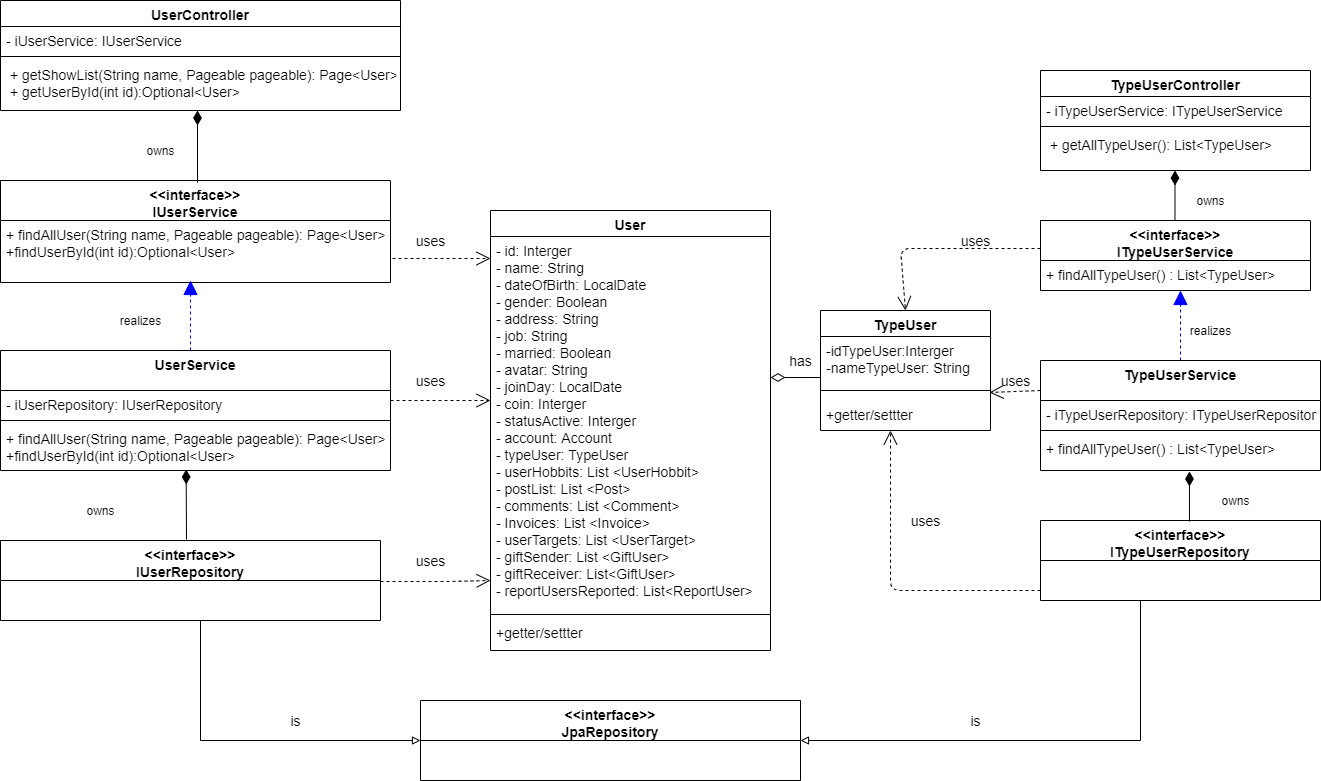

The diagram above was exported from draw.io. Its source (the exported page's mxGraphModel, read from the mxfile embedded in the PNG):
<mxGraphModel dx="852" dy="494" grid="1" gridSize="10" guides="1" tooltips="1" connect="1" arrows="1" fold="1" page="1" pageScale="1" pageWidth="850" pageHeight="1100" math="0" shadow="0">
  <root>
    <mxCell id="0" />
    <mxCell id="1" parent="0" />
    <mxCell id="mLHjseE6QlHjcq5zer_h-10" value="" style="group" parent="1" vertex="1" connectable="0">
      <mxGeometry x="420" y="260" width="160" height="30" as="geometry" />
    </mxCell>
    <mxCell id="mLHjseE6QlHjcq5zer_h-8" value="" style="endArrow=open;dashed=1;endFill=0;endSize=12;html=1;entryX=1.125;entryY=0.9;entryDx=0;entryDy=0;entryPerimeter=0;" parent="mLHjseE6QlHjcq5zer_h-10" edge="1">
      <mxGeometry width="160" relative="1" as="geometry">
        <mxPoint x="12" y="18" as="sourcePoint" />
        <mxPoint x="110" y="18" as="targetPoint" />
      </mxGeometry>
    </mxCell>
    <mxCell id="dRhCjTRa1VDRppehGv_A-18" value="uses" style="text;html=1;align=center;verticalAlign=middle;resizable=0;points=[];autosize=1;fontSize=14;" parent="mLHjseE6QlHjcq5zer_h-10" vertex="1">
      <mxGeometry x="25" y="-10" width="50" height="20" as="geometry" />
    </mxCell>
    <mxCell id="488hQvuU2xeyb6NFwhpN-20" value="" style="group" parent="1" vertex="1" connectable="0">
      <mxGeometry x="110" y="330" width="160" height="20" as="geometry" />
    </mxCell>
    <mxCell id="488hQvuU2xeyb6NFwhpN-19" value="realizes" style="text;html=1;align=center;verticalAlign=middle;resizable=0;points=[];autosize=1;" parent="488hQvuU2xeyb6NFwhpN-20" vertex="1">
      <mxGeometry x="40" width="60" height="20" as="geometry" />
    </mxCell>
    <mxCell id="488hQvuU2xeyb6NFwhpN-42" value="UserController" style="swimlane;fontStyle=1;align=center;verticalAlign=top;childLayout=stackLayout;horizontal=1;startSize=26;horizontalStack=0;resizeParent=1;resizeParentMax=0;resizeLast=0;collapsible=1;marginBottom=0;swimlaneLine=1;rounded=0;shadow=0;glass=0;sketch=0;fontSize=14;" parent="1" vertex="1">
      <mxGeometry x="40" y="20" width="400" height="110" as="geometry" />
    </mxCell>
    <mxCell id="488hQvuU2xeyb6NFwhpN-43" value="- iUserService: IUserService" style="text;strokeColor=none;fillColor=none;align=left;verticalAlign=top;spacingLeft=4;spacingRight=4;overflow=hidden;rotatable=0;points=[[0,0.5],[1,0.5]];portConstraint=eastwest;fontSize=14;" parent="488hQvuU2xeyb6NFwhpN-42" vertex="1">
      <mxGeometry y="26" width="400" height="26" as="geometry" />
    </mxCell>
    <mxCell id="488hQvuU2xeyb6NFwhpN-44" value="" style="line;strokeWidth=1;fillColor=none;align=left;verticalAlign=middle;spacingTop=-1;spacingLeft=3;spacingRight=3;rotatable=0;labelPosition=right;points=[];portConstraint=eastwest;" parent="488hQvuU2xeyb6NFwhpN-42" vertex="1">
      <mxGeometry y="52" width="400" height="8" as="geometry" />
    </mxCell>
    <mxCell id="488hQvuU2xeyb6NFwhpN-45" value=" + getShowList(String name, Pageable pageable): Page&lt;User&gt;&#10; + getUserById(int id):Optional&lt;User&gt;&#10;" style="text;strokeColor=none;fillColor=none;align=left;verticalAlign=top;spacingLeft=4;spacingRight=4;overflow=hidden;rotatable=0;points=[[0,0.5],[1,0.5]];portConstraint=eastwest;fontSize=14;" parent="488hQvuU2xeyb6NFwhpN-42" vertex="1">
      <mxGeometry y="60" width="400" height="50" as="geometry" />
    </mxCell>
    <mxCell id="488hQvuU2xeyb6NFwhpN-46" value="&lt;&lt;interface&gt;&gt;&#10;IUserService" style="swimlane;fontStyle=1;align=center;verticalAlign=top;childLayout=stackLayout;horizontal=1;startSize=40;horizontalStack=0;resizeParent=1;resizeParentMax=0;resizeLast=0;collapsible=1;marginBottom=0;swimlaneLine=1;rounded=0;shadow=0;glass=0;sketch=0;fontSize=14;" parent="1" vertex="1">
      <mxGeometry x="40" y="200" width="390" height="102" as="geometry" />
    </mxCell>
    <mxCell id="488hQvuU2xeyb6NFwhpN-49" value="+ findAllUser(String name, Pageable pageable): Page&lt;User&gt;&#10;+findUserById(int id):Optional&lt;User&gt;&#10;" style="text;strokeColor=none;fillColor=none;align=left;verticalAlign=top;spacingLeft=4;spacingRight=4;overflow=hidden;rotatable=0;points=[[0,0.5],[1,0.5]];portConstraint=eastwest;fontSize=14;" parent="488hQvuU2xeyb6NFwhpN-46" vertex="1">
      <mxGeometry y="40" width="390" height="62" as="geometry" />
    </mxCell>
    <mxCell id="dRhCjTRa1VDRppehGv_A-1" value="UserService" style="swimlane;fontStyle=1;align=center;verticalAlign=top;childLayout=stackLayout;horizontal=1;startSize=40;horizontalStack=0;resizeParent=1;resizeParentMax=0;resizeLast=0;collapsible=1;marginBottom=0;swimlaneLine=1;rounded=0;shadow=0;glass=0;sketch=0;fontSize=14;" parent="1" vertex="1">
      <mxGeometry x="40" y="370" width="390" height="120" as="geometry" />
    </mxCell>
    <mxCell id="dRhCjTRa1VDRppehGv_A-2" value="- iUserRepository: IUserRepository" style="text;strokeColor=none;fillColor=none;align=left;verticalAlign=top;spacingLeft=4;spacingRight=4;overflow=hidden;rotatable=0;points=[[0,0.5],[1,0.5]];portConstraint=eastwest;fontSize=14;" parent="dRhCjTRa1VDRppehGv_A-1" vertex="1">
      <mxGeometry y="40" width="390" height="26" as="geometry" />
    </mxCell>
    <mxCell id="dRhCjTRa1VDRppehGv_A-3" value="" style="line;strokeWidth=1;fillColor=none;align=left;verticalAlign=middle;spacingTop=-1;spacingLeft=3;spacingRight=3;rotatable=0;labelPosition=right;points=[];portConstraint=eastwest;" parent="dRhCjTRa1VDRppehGv_A-1" vertex="1">
      <mxGeometry y="66" width="390" height="8" as="geometry" />
    </mxCell>
    <mxCell id="dRhCjTRa1VDRppehGv_A-4" value="+ findAllUser(String name, Pageable pageable): Page&lt;User&gt;&#10;+findUserById(int id):Optional&lt;User&gt;&#10;" style="text;strokeColor=none;fillColor=none;align=left;verticalAlign=top;spacingLeft=4;spacingRight=4;overflow=hidden;rotatable=0;points=[[0,0.5],[1,0.5]];portConstraint=eastwest;fontSize=14;" parent="dRhCjTRa1VDRppehGv_A-1" vertex="1">
      <mxGeometry y="74" width="390" height="46" as="geometry" />
    </mxCell>
    <mxCell id="dRhCjTRa1VDRppehGv_A-65" style="edgeStyle=orthogonalEdgeStyle;rounded=0;orthogonalLoop=1;jettySize=auto;html=1;fontSize=14;verticalAlign=bottom;endArrow=block;endFill=0;entryX=0;entryY=0.5;entryDx=0;entryDy=0;" parent="1" source="dRhCjTRa1VDRppehGv_A-5" target="dRhCjTRa1VDRppehGv_A-64" edge="1">
      <mxGeometry relative="1" as="geometry">
        <mxPoint x="420" y="800" as="targetPoint" />
        <Array as="points">
          <mxPoint x="240" y="760" />
        </Array>
      </mxGeometry>
    </mxCell>
    <mxCell id="dRhCjTRa1VDRppehGv_A-5" value="&lt;&lt;interface&gt;&gt;&#10;IUserRepository" style="swimlane;fontStyle=1;align=center;verticalAlign=top;childLayout=stackLayout;horizontal=1;startSize=40;horizontalStack=0;resizeParent=1;resizeParentMax=0;resizeLast=0;collapsible=1;marginBottom=0;swimlaneLine=1;rounded=0;shadow=0;glass=0;sketch=0;fontSize=14;" parent="1" vertex="1">
      <mxGeometry x="40" y="560" width="380" height="80" as="geometry" />
    </mxCell>
    <mxCell id="488hQvuU2xeyb6NFwhpN-10" value="" style="endArrow=diamondThin;endFill=1;endSize=12;html=1;" parent="1" edge="1">
      <mxGeometry width="160" relative="1" as="geometry">
        <mxPoint x="237" y="202" as="sourcePoint" />
        <mxPoint x="237" y="130" as="targetPoint" />
        <Array as="points" />
      </mxGeometry>
    </mxCell>
    <mxCell id="dRhCjTRa1VDRppehGv_A-9" value="" style="group" parent="1" vertex="1" connectable="0">
      <mxGeometry x="120" y="160" width="160" height="20" as="geometry" />
    </mxCell>
    <mxCell id="dRhCjTRa1VDRppehGv_A-10" value="owns" style="text;html=1;align=center;verticalAlign=middle;resizable=0;points=[];autosize=1;" parent="dRhCjTRa1VDRppehGv_A-9" vertex="1">
      <mxGeometry x="60" width="40" height="20" as="geometry" />
    </mxCell>
    <mxCell id="dRhCjTRa1VDRppehGv_A-11" value="" style="endArrow=diamondThin;endFill=1;endSize=12;html=1;entryX=0.476;entryY=0.978;entryDx=0;entryDy=0;entryPerimeter=0;" parent="1" target="dRhCjTRa1VDRppehGv_A-4" edge="1">
      <mxGeometry width="160" relative="1" as="geometry">
        <mxPoint x="226" y="559" as="sourcePoint" />
        <mxPoint x="408" y="480" as="targetPoint" />
      </mxGeometry>
    </mxCell>
    <mxCell id="488hQvuU2xeyb6NFwhpN-13" value="" style="endArrow=block;endFill=1;endSize=12;html=1;dashed=1;strokeColor=#0000FF;fillColor=#dae8fc;gradientColor=#7ea6e0;" parent="1" edge="1">
      <mxGeometry width="160" relative="1" as="geometry">
        <mxPoint x="230" y="370" as="sourcePoint" />
        <mxPoint x="230" y="300" as="targetPoint" />
        <Array as="points" />
      </mxGeometry>
    </mxCell>
    <mxCell id="dRhCjTRa1VDRppehGv_A-12" value="" style="group" parent="1" vertex="1" connectable="0">
      <mxGeometry x="60" y="520" width="160" height="20" as="geometry" />
    </mxCell>
    <mxCell id="dRhCjTRa1VDRppehGv_A-13" value="owns" style="text;html=1;align=center;verticalAlign=middle;resizable=0;points=[];autosize=1;" parent="dRhCjTRa1VDRppehGv_A-12" vertex="1">
      <mxGeometry x="60" width="40" height="20" as="geometry" />
    </mxCell>
    <mxCell id="dRhCjTRa1VDRppehGv_A-14" value="User" style="swimlane;fontStyle=1;align=center;verticalAlign=top;childLayout=stackLayout;horizontal=1;startSize=26;horizontalStack=0;resizeParent=1;resizeParentMax=0;resizeLast=0;collapsible=1;marginBottom=0;swimlaneLine=1;rounded=0;shadow=0;glass=0;sketch=0;fontSize=14;" parent="1" vertex="1">
      <mxGeometry x="530" y="230" width="280" height="440" as="geometry" />
    </mxCell>
    <mxCell id="dRhCjTRa1VDRppehGv_A-15" value="- id: Interger &#10;- name: String &#10;- dateOfBirth: LocalDate &#10;- gender: Boolean &#10;- address: String &#10;- job: String &#10;- married: Boolean &#10;- avatar: String &#10;- joinDay: LocalDate &#10;- coin: Interger &#10;- statusActive: Interger &#10;- account: Account &#10;- typeUser: TypeUser &#10;- userHobbits: List &lt;UserHobbit&gt; &#10;- postList: List &lt;Post&gt; &#10;- comments: List &lt;Comment&gt; &#10;- Invoices: List &lt;Invoice&gt; &#10;- userTargets: List &lt;UserTarget&gt; &#10;- giftSender: List &lt;GiftUser&gt; &#10;- giftReceiver: List&lt;GiftUser&gt; &#10;- reportUsersReported: List&lt;ReportUser&gt; " style="text;strokeColor=none;fillColor=none;align=left;verticalAlign=top;spacingLeft=4;spacingRight=4;overflow=hidden;rotatable=0;points=[[0,0.5],[1,0.5]];portConstraint=eastwest;fontSize=14;" parent="dRhCjTRa1VDRppehGv_A-14" vertex="1">
      <mxGeometry y="26" width="280" height="374" as="geometry" />
    </mxCell>
    <mxCell id="dRhCjTRa1VDRppehGv_A-16" value="" style="line;strokeWidth=1;fillColor=none;align=left;verticalAlign=middle;spacingTop=-1;spacingLeft=3;spacingRight=3;rotatable=0;labelPosition=right;points=[];portConstraint=eastwest;" parent="dRhCjTRa1VDRppehGv_A-14" vertex="1">
      <mxGeometry y="400" width="280" height="8" as="geometry" />
    </mxCell>
    <mxCell id="dRhCjTRa1VDRppehGv_A-17" value="+getter/settter" style="text;strokeColor=none;fillColor=none;align=left;verticalAlign=top;spacingLeft=4;spacingRight=4;overflow=hidden;rotatable=0;points=[[0,0.5],[1,0.5]];portConstraint=eastwest;fontSize=14;" parent="dRhCjTRa1VDRppehGv_A-14" vertex="1">
      <mxGeometry y="408" width="280" height="32" as="geometry" />
    </mxCell>
    <mxCell id="dRhCjTRa1VDRppehGv_A-19" value="" style="endArrow=open;dashed=1;endFill=0;endSize=12;html=1;entryX=1.125;entryY=0.9;entryDx=0;entryDy=0;entryPerimeter=0;" parent="1" edge="1">
      <mxGeometry width="160" relative="1" as="geometry">
        <mxPoint x="430" y="420" as="sourcePoint" />
        <mxPoint x="530" y="420" as="targetPoint" />
      </mxGeometry>
    </mxCell>
    <mxCell id="dRhCjTRa1VDRppehGv_A-20" value="" style="endArrow=open;dashed=1;endFill=0;endSize=12;html=1;" parent="1" edge="1">
      <mxGeometry width="160" relative="1" as="geometry">
        <mxPoint x="420" y="601" as="sourcePoint" />
        <mxPoint x="530" y="600" as="targetPoint" />
        <Array as="points">
          <mxPoint x="490" y="601" />
        </Array>
      </mxGeometry>
    </mxCell>
    <mxCell id="dRhCjTRa1VDRppehGv_A-21" value="" style="group" parent="1" vertex="1" connectable="0">
      <mxGeometry x="420" y="400" width="160" height="30" as="geometry" />
    </mxCell>
    <mxCell id="dRhCjTRa1VDRppehGv_A-23" value="uses" style="text;html=1;align=center;verticalAlign=middle;resizable=0;points=[];autosize=1;fontSize=14;" parent="dRhCjTRa1VDRppehGv_A-21" vertex="1">
      <mxGeometry x="25" y="-10" width="50" height="20" as="geometry" />
    </mxCell>
    <mxCell id="dRhCjTRa1VDRppehGv_A-24" value="" style="group" parent="1" vertex="1" connectable="0">
      <mxGeometry x="420" y="580" width="160" height="30" as="geometry" />
    </mxCell>
    <mxCell id="dRhCjTRa1VDRppehGv_A-25" value="uses" style="text;html=1;align=center;verticalAlign=middle;resizable=0;points=[];autosize=1;fontSize=14;" parent="dRhCjTRa1VDRppehGv_A-24" vertex="1">
      <mxGeometry x="25" y="-10" width="50" height="20" as="geometry" />
    </mxCell>
    <mxCell id="dRhCjTRa1VDRppehGv_A-26" value="TypeUser" style="swimlane;fontStyle=1;align=center;verticalAlign=top;childLayout=stackLayout;horizontal=1;startSize=26;horizontalStack=0;resizeParent=1;resizeParentMax=0;resizeLast=0;collapsible=1;marginBottom=0;swimlaneLine=1;rounded=0;shadow=0;glass=0;sketch=0;fontSize=14;" parent="1" vertex="1">
      <mxGeometry x="860" y="330" width="170" height="120" as="geometry" />
    </mxCell>
    <mxCell id="dRhCjTRa1VDRppehGv_A-27" value="-idTypeUser:Interger&#10;-nameTypeUser: String" style="text;strokeColor=none;fillColor=none;align=left;verticalAlign=top;spacingLeft=4;spacingRight=4;overflow=hidden;rotatable=0;points=[[0,0.5],[1,0.5]];portConstraint=eastwest;fontSize=14;" parent="dRhCjTRa1VDRppehGv_A-26" vertex="1">
      <mxGeometry y="26" width="170" height="44" as="geometry" />
    </mxCell>
    <mxCell id="dRhCjTRa1VDRppehGv_A-28" value="" style="line;strokeWidth=1;fillColor=none;align=left;verticalAlign=middle;spacingTop=-1;spacingLeft=3;spacingRight=3;rotatable=0;labelPosition=right;points=[];portConstraint=eastwest;" parent="dRhCjTRa1VDRppehGv_A-26" vertex="1">
      <mxGeometry y="70" width="170" height="20" as="geometry" />
    </mxCell>
    <mxCell id="dRhCjTRa1VDRppehGv_A-29" value="+getter/settter" style="text;strokeColor=none;fillColor=none;align=left;verticalAlign=top;spacingLeft=4;spacingRight=4;overflow=hidden;rotatable=0;points=[[0,0.5],[1,0.5]];portConstraint=eastwest;fontSize=14;" parent="dRhCjTRa1VDRppehGv_A-26" vertex="1">
      <mxGeometry y="90" width="170" height="30" as="geometry" />
    </mxCell>
    <mxCell id="mLHjseE6QlHjcq5zer_h-14" value="" style="endArrow=diamondThin;endFill=0;endSize=12;html=1;exitX=0;exitY=0.932;exitDx=0;exitDy=0;exitPerimeter=0;" parent="1" source="dRhCjTRa1VDRppehGv_A-27" edge="1">
      <mxGeometry width="160" relative="1" as="geometry">
        <mxPoint x="811" y="360" as="sourcePoint" />
        <mxPoint x="810" y="397" as="targetPoint" />
      </mxGeometry>
    </mxCell>
    <mxCell id="dRhCjTRa1VDRppehGv_A-30" value="has" style="text;html=1;align=center;verticalAlign=middle;resizable=0;points=[];autosize=1;fontSize=14;" parent="1" vertex="1">
      <mxGeometry x="820" y="370" width="40" height="20" as="geometry" />
    </mxCell>
    <mxCell id="dRhCjTRa1VDRppehGv_A-31" value="TypeUserController" style="swimlane;fontStyle=1;align=center;verticalAlign=top;childLayout=stackLayout;horizontal=1;startSize=26;horizontalStack=0;resizeParent=1;resizeParentMax=0;resizeLast=0;collapsible=1;marginBottom=0;swimlaneLine=1;rounded=0;shadow=0;glass=0;sketch=0;fontSize=14;" parent="1" vertex="1">
      <mxGeometry x="1080" y="90" width="270" height="100" as="geometry" />
    </mxCell>
    <mxCell id="dRhCjTRa1VDRppehGv_A-32" value="- iTypeUserService: ITypeUserService" style="text;strokeColor=none;fillColor=none;align=left;verticalAlign=top;spacingLeft=4;spacingRight=4;overflow=hidden;rotatable=0;points=[[0,0.5],[1,0.5]];portConstraint=eastwest;fontSize=14;" parent="dRhCjTRa1VDRppehGv_A-31" vertex="1">
      <mxGeometry y="26" width="270" height="26" as="geometry" />
    </mxCell>
    <mxCell id="dRhCjTRa1VDRppehGv_A-33" value="" style="line;strokeWidth=1;fillColor=none;align=left;verticalAlign=middle;spacingTop=-1;spacingLeft=3;spacingRight=3;rotatable=0;labelPosition=right;points=[];portConstraint=eastwest;" parent="dRhCjTRa1VDRppehGv_A-31" vertex="1">
      <mxGeometry y="52" width="270" height="8" as="geometry" />
    </mxCell>
    <mxCell id="dRhCjTRa1VDRppehGv_A-34" value=" + getAllTypeUser(): List&lt;TypeUser&gt;" style="text;strokeColor=none;fillColor=none;align=left;verticalAlign=top;spacingLeft=4;spacingRight=4;overflow=hidden;rotatable=0;points=[[0,0.5],[1,0.5]];portConstraint=eastwest;fontSize=14;" parent="dRhCjTRa1VDRppehGv_A-31" vertex="1">
      <mxGeometry y="60" width="270" height="40" as="geometry" />
    </mxCell>
    <mxCell id="dRhCjTRa1VDRppehGv_A-35" value="&lt;&lt;interface&gt;&gt;&#10;ITypeUserService" style="swimlane;fontStyle=1;align=center;verticalAlign=top;childLayout=stackLayout;horizontal=1;startSize=40;horizontalStack=0;resizeParent=1;resizeParentMax=0;resizeLast=0;collapsible=1;marginBottom=0;swimlaneLine=1;rounded=0;shadow=0;glass=0;sketch=0;fontSize=14;" parent="1" vertex="1">
      <mxGeometry x="1080" y="240" width="270" height="70" as="geometry" />
    </mxCell>
    <mxCell id="dRhCjTRa1VDRppehGv_A-36" value="+ findAllTypeUser() : List&lt;TypeUser&gt;" style="text;strokeColor=none;fillColor=none;align=left;verticalAlign=top;spacingLeft=4;spacingRight=4;overflow=hidden;rotatable=0;points=[[0,0.5],[1,0.5]];portConstraint=eastwest;fontSize=14;" parent="dRhCjTRa1VDRppehGv_A-35" vertex="1">
      <mxGeometry y="40" width="270" height="30" as="geometry" />
    </mxCell>
    <mxCell id="dRhCjTRa1VDRppehGv_A-37" value="TypeUserService" style="swimlane;fontStyle=1;align=center;verticalAlign=top;childLayout=stackLayout;horizontal=1;startSize=40;horizontalStack=0;resizeParent=1;resizeParentMax=0;resizeLast=0;collapsible=1;marginBottom=0;swimlaneLine=1;rounded=0;shadow=0;glass=0;sketch=0;fontSize=14;" parent="1" vertex="1">
      <mxGeometry x="1080" y="380" width="280" height="110" as="geometry" />
    </mxCell>
    <mxCell id="dRhCjTRa1VDRppehGv_A-38" value="- iTypeUserRepository: ITypeUserRepository" style="text;strokeColor=none;fillColor=none;align=left;verticalAlign=top;spacingLeft=4;spacingRight=4;overflow=hidden;rotatable=0;points=[[0,0.5],[1,0.5]];portConstraint=eastwest;fontSize=14;" parent="dRhCjTRa1VDRppehGv_A-37" vertex="1">
      <mxGeometry y="40" width="280" height="26" as="geometry" />
    </mxCell>
    <mxCell id="dRhCjTRa1VDRppehGv_A-39" value="" style="line;strokeWidth=1;fillColor=none;align=left;verticalAlign=middle;spacingTop=-1;spacingLeft=3;spacingRight=3;rotatable=0;labelPosition=right;points=[];portConstraint=eastwest;" parent="dRhCjTRa1VDRppehGv_A-37" vertex="1">
      <mxGeometry y="66" width="280" height="8" as="geometry" />
    </mxCell>
    <mxCell id="dRhCjTRa1VDRppehGv_A-40" value="+ findAllTypeUser() : List&lt;TypeUser&gt;" style="text;strokeColor=none;fillColor=none;align=left;verticalAlign=top;spacingLeft=4;spacingRight=4;overflow=hidden;rotatable=0;points=[[0,0.5],[1,0.5]];portConstraint=eastwest;fontSize=14;" parent="dRhCjTRa1VDRppehGv_A-37" vertex="1">
      <mxGeometry y="74" width="280" height="36" as="geometry" />
    </mxCell>
    <mxCell id="dRhCjTRa1VDRppehGv_A-41" value="&lt;&lt;interface&gt;&gt;&#10;ITypeUserRepository" style="swimlane;fontStyle=1;align=center;verticalAlign=top;childLayout=stackLayout;horizontal=1;startSize=40;horizontalStack=0;resizeParent=1;resizeParentMax=0;resizeLast=0;collapsible=1;marginBottom=0;swimlaneLine=1;rounded=0;shadow=0;glass=0;sketch=0;fontSize=14;" parent="1" vertex="1">
      <mxGeometry x="1080" y="540" width="280" height="80" as="geometry" />
    </mxCell>
    <mxCell id="dRhCjTRa1VDRppehGv_A-45" value="" style="group" parent="1" vertex="1" connectable="0">
      <mxGeometry x="1170" y="210" width="160" height="20" as="geometry" />
    </mxCell>
    <mxCell id="dRhCjTRa1VDRppehGv_A-46" value="owns" style="text;html=1;align=center;verticalAlign=middle;resizable=0;points=[];autosize=1;" parent="dRhCjTRa1VDRppehGv_A-45" vertex="1">
      <mxGeometry x="60" width="40" height="20" as="geometry" />
    </mxCell>
    <mxCell id="dRhCjTRa1VDRppehGv_A-42" value="" style="endArrow=diamondThin;endFill=1;endSize=12;html=1;" parent="dRhCjTRa1VDRppehGv_A-45" edge="1">
      <mxGeometry width="160" relative="1" as="geometry">
        <mxPoint x="44.5" y="30" as="sourcePoint" />
        <mxPoint x="44.5" y="-20" as="targetPoint" />
        <Array as="points" />
      </mxGeometry>
    </mxCell>
    <mxCell id="dRhCjTRa1VDRppehGv_A-49" value="" style="endArrow=diamondThin;endFill=1;endSize=12;html=1;exitX=0.532;exitY=0.013;exitDx=0;exitDy=0;exitPerimeter=0;entryX=0.532;entryY=1.028;entryDx=0;entryDy=0;entryPerimeter=0;" parent="1" source="dRhCjTRa1VDRppehGv_A-41" target="dRhCjTRa1VDRppehGv_A-40" edge="1">
      <mxGeometry width="160" relative="1" as="geometry">
        <mxPoint x="1172" y="250" as="sourcePoint" />
        <mxPoint x="1203" y="490" as="targetPoint" />
        <Array as="points" />
      </mxGeometry>
    </mxCell>
    <mxCell id="dRhCjTRa1VDRppehGv_A-50" value="" style="group" parent="1" vertex="1" connectable="0">
      <mxGeometry x="1195" y="510" width="160" height="20" as="geometry" />
    </mxCell>
    <mxCell id="dRhCjTRa1VDRppehGv_A-51" value="owns" style="text;html=1;align=center;verticalAlign=middle;resizable=0;points=[];autosize=1;" parent="dRhCjTRa1VDRppehGv_A-50" vertex="1">
      <mxGeometry x="60" width="40" height="20" as="geometry" />
    </mxCell>
    <mxCell id="dRhCjTRa1VDRppehGv_A-52" value="" style="endArrow=block;endFill=1;endSize=12;html=1;dashed=1;strokeColor=#0000FF;fillColor=#dae8fc;gradientColor=#7ea6e0;exitX=0.5;exitY=0;exitDx=0;exitDy=0;" parent="1" edge="1">
      <mxGeometry width="160" relative="1" as="geometry">
        <mxPoint x="1220" y="380" as="sourcePoint" />
        <mxPoint x="1220" y="310" as="targetPoint" />
        <Array as="points" />
      </mxGeometry>
    </mxCell>
    <mxCell id="dRhCjTRa1VDRppehGv_A-54" value="realizes" style="text;html=1;align=center;verticalAlign=middle;resizable=0;points=[];autosize=1;" parent="1" vertex="1">
      <mxGeometry x="1220" y="340" width="60" height="20" as="geometry" />
    </mxCell>
    <mxCell id="dRhCjTRa1VDRppehGv_A-58" value="" style="endArrow=open;dashed=1;endFill=0;endSize=12;html=1;exitX=0;exitY=0.4;exitDx=0;exitDy=0;exitPerimeter=0;entryX=0.5;entryY=0;entryDx=0;entryDy=0;" parent="1" source="dRhCjTRa1VDRppehGv_A-35" target="dRhCjTRa1VDRppehGv_A-26" edge="1">
      <mxGeometry width="160" relative="1" as="geometry">
        <mxPoint x="1040" y="268" as="sourcePoint" />
        <mxPoint x="890" y="310" as="targetPoint" />
        <Array as="points">
          <mxPoint x="940" y="268" />
        </Array>
      </mxGeometry>
    </mxCell>
    <mxCell id="dRhCjTRa1VDRppehGv_A-57" value="uses" style="text;html=1;align=center;verticalAlign=middle;resizable=0;points=[];autosize=1;fontSize=14;" parent="1" vertex="1">
      <mxGeometry x="990" y="250" width="50" height="20" as="geometry" />
    </mxCell>
    <mxCell id="dRhCjTRa1VDRppehGv_A-59" value="" style="endArrow=open;dashed=1;endFill=0;endSize=12;html=1;entryX=-0.02;entryY=1.1;entryDx=0;entryDy=0;entryPerimeter=0;" parent="1" edge="1" target="dRhCjTRa1VDRppehGv_A-61">
      <mxGeometry width="160" relative="1" as="geometry">
        <mxPoint x="1080" y="410" as="sourcePoint" />
        <mxPoint x="1020" y="410" as="targetPoint" />
      </mxGeometry>
    </mxCell>
    <mxCell id="dRhCjTRa1VDRppehGv_A-60" value="" style="endArrow=open;dashed=1;endFill=0;endSize=12;html=1;" parent="1" edge="1">
      <mxGeometry width="160" relative="1" as="geometry">
        <mxPoint x="1080" y="610" as="sourcePoint" />
        <mxPoint x="930" y="450" as="targetPoint" />
        <Array as="points">
          <mxPoint x="930" y="610" />
        </Array>
      </mxGeometry>
    </mxCell>
    <mxCell id="dRhCjTRa1VDRppehGv_A-61" value="uses" style="text;html=1;align=center;verticalAlign=middle;resizable=0;points=[];autosize=1;fontSize=14;" parent="1" vertex="1">
      <mxGeometry x="1030" y="390" width="50" height="20" as="geometry" />
    </mxCell>
    <mxCell id="dRhCjTRa1VDRppehGv_A-62" value="uses" style="text;html=1;align=center;verticalAlign=middle;resizable=0;points=[];autosize=1;fontSize=14;" parent="1" vertex="1">
      <mxGeometry x="940" y="530" width="50" height="20" as="geometry" />
    </mxCell>
    <mxCell id="dRhCjTRa1VDRppehGv_A-64" value="&lt;&lt;interface&gt;&gt;&#10;JpaRepository" style="swimlane;fontStyle=1;align=center;verticalAlign=top;childLayout=stackLayout;horizontal=1;startSize=40;horizontalStack=0;resizeParent=1;resizeParentMax=0;resizeLast=0;collapsible=1;marginBottom=0;swimlaneLine=1;rounded=0;shadow=0;glass=0;sketch=0;fontSize=14;" parent="1" vertex="1">
      <mxGeometry x="460" y="720" width="380" height="80" as="geometry" />
    </mxCell>
    <mxCell id="dRhCjTRa1VDRppehGv_A-66" style="edgeStyle=orthogonalEdgeStyle;rounded=0;orthogonalLoop=1;jettySize=auto;html=1;fontSize=14;verticalAlign=bottom;endArrow=block;endFill=0;entryX=1;entryY=0.5;entryDx=0;entryDy=0;exitX=0.5;exitY=1;exitDx=0;exitDy=0;" parent="1" source="dRhCjTRa1VDRppehGv_A-41" target="dRhCjTRa1VDRppehGv_A-64" edge="1">
      <mxGeometry relative="1" as="geometry">
        <mxPoint x="470" y="770" as="targetPoint" />
        <mxPoint x="880" y="690" as="sourcePoint" />
        <Array as="points">
          <mxPoint x="1180" y="760" />
        </Array>
      </mxGeometry>
    </mxCell>
    <mxCell id="dRhCjTRa1VDRppehGv_A-67" value="is" style="text;html=1;align=center;verticalAlign=middle;resizable=0;points=[];autosize=1;fontSize=14;" parent="1" vertex="1">
      <mxGeometry x="1000" y="730" width="30" height="20" as="geometry" />
    </mxCell>
    <mxCell id="dRhCjTRa1VDRppehGv_A-68" value="is" style="text;html=1;align=center;verticalAlign=middle;resizable=0;points=[];autosize=1;fontSize=14;" parent="1" vertex="1">
      <mxGeometry x="320" y="730" width="30" height="20" as="geometry" />
    </mxCell>
  </root>
</mxGraphModel>